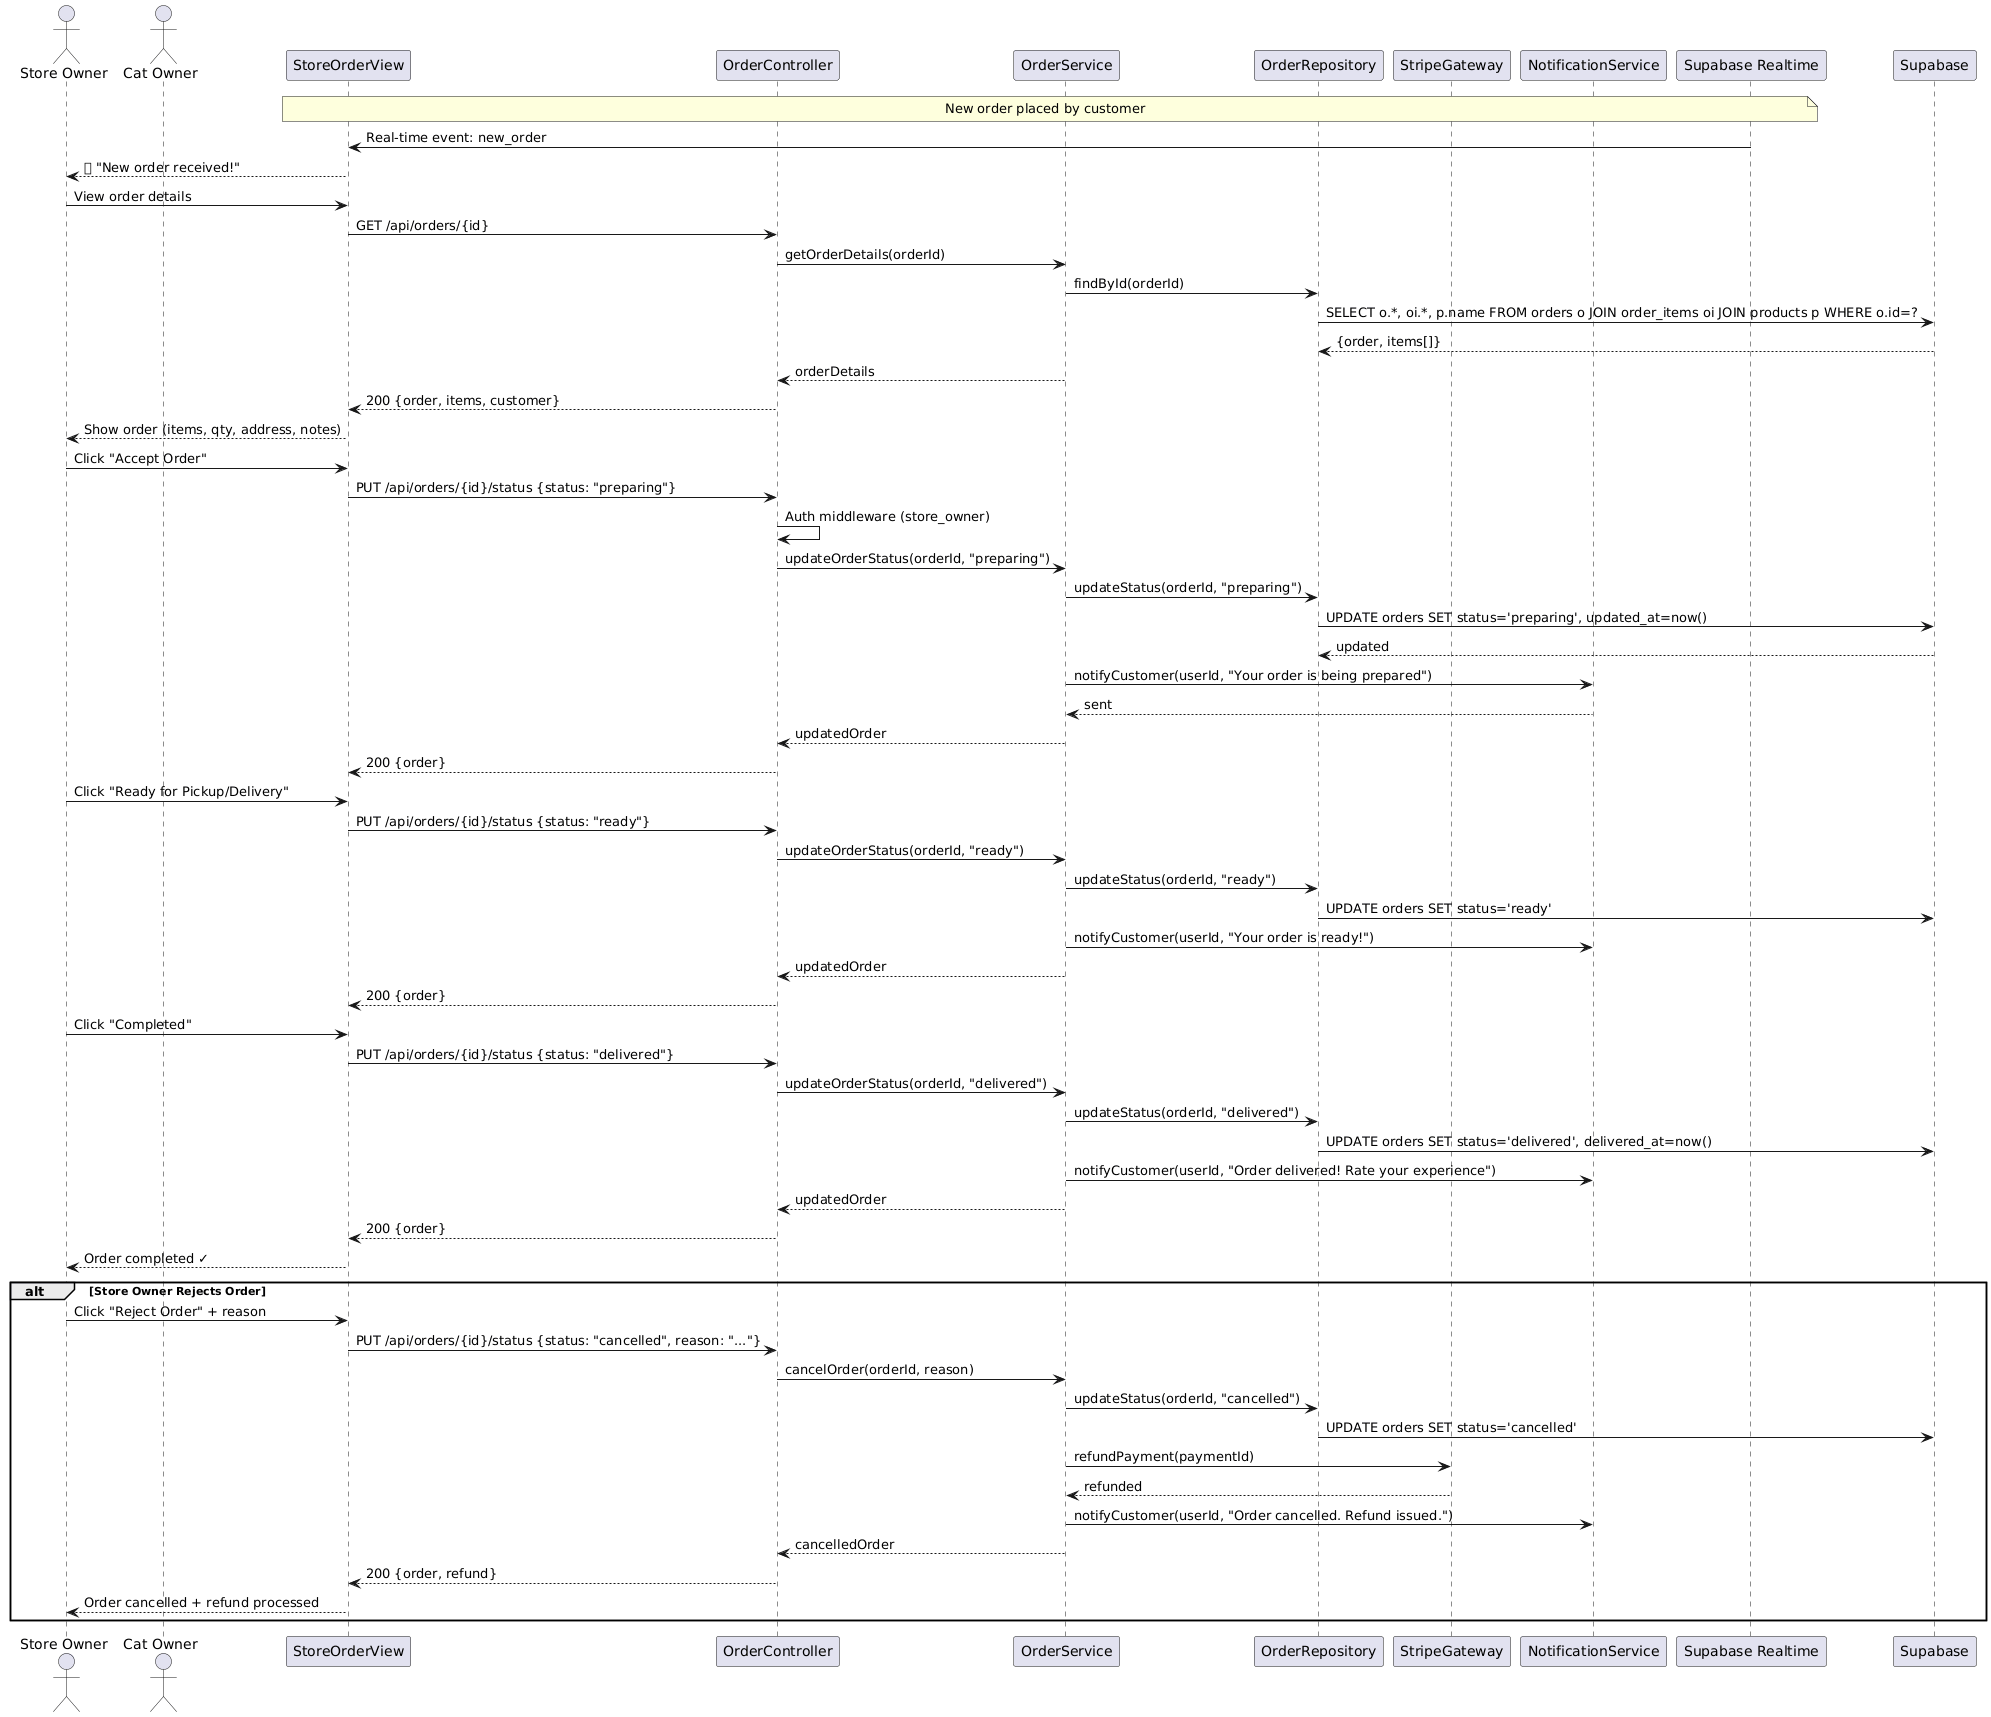

The diagram above was rendered by PlantUML. Its source (embedded in the PNG):
@startuml
actor "Store Owner" as SO
actor "Cat Owner" as U
participant "StoreOrderView" as SOV
participant "OrderController" as OC
participant "OrderService" as OS
participant "OrderRepository" as OR
participant "StripeGateway" as PG
participant "NotificationService" as NS
participant "Supabase Realtime" as RT
participant "Supabase" as DB

note over RT, SOV: New order placed by customer
RT -> SOV: Real-time event: new_order
SOV --> SO: 🔔 "New order received!"

SO -> SOV: View order details
SOV -> OC: GET /api/orders/{id}
OC -> OS: getOrderDetails(orderId)
OS -> OR: findById(orderId)
OR -> DB: SELECT o.*, oi.*, p.name FROM orders o JOIN order_items oi JOIN products p WHERE o.id=?
DB --> OR: {order, items[]}
OS --> OC: orderDetails
OC --> SOV: 200 {order, items, customer}
SOV --> SO: Show order (items, qty, address, notes)

SO -> SOV: Click "Accept Order"
SOV -> OC: PUT /api/orders/{id}/status {status: "preparing"}
OC -> OC: Auth middleware (store_owner)
OC -> OS: updateOrderStatus(orderId, "preparing")
OS -> OR: updateStatus(orderId, "preparing")
OR -> DB: UPDATE orders SET status='preparing', updated_at=now()
DB --> OR: updated
OS -> NS: notifyCustomer(userId, "Your order is being prepared")
NS --> OS: sent
OS --> OC: updatedOrder
OC --> SOV: 200 {order}

SO -> SOV: Click "Ready for Pickup/Delivery"
SOV -> OC: PUT /api/orders/{id}/status {status: "ready"}
OC -> OS: updateOrderStatus(orderId, "ready")
OS -> OR: updateStatus(orderId, "ready")
OR -> DB: UPDATE orders SET status='ready'
OS -> NS: notifyCustomer(userId, "Your order is ready!")
OS --> OC: updatedOrder
OC --> SOV: 200 {order}

SO -> SOV: Click "Completed"
SOV -> OC: PUT /api/orders/{id}/status {status: "delivered"}
OC -> OS: updateOrderStatus(orderId, "delivered")
OS -> OR: updateStatus(orderId, "delivered")
OR -> DB: UPDATE orders SET status='delivered', delivered_at=now()
OS -> NS: notifyCustomer(userId, "Order delivered! Rate your experience")
OS --> OC: updatedOrder
OC --> SOV: 200 {order}
SOV --> SO: Order completed ✓

alt Store Owner Rejects Order
    SO -> SOV: Click "Reject Order" + reason
    SOV -> OC: PUT /api/orders/{id}/status {status: "cancelled", reason: "..."}
    OC -> OS: cancelOrder(orderId, reason)
    OS -> OR: updateStatus(orderId, "cancelled")
    OR -> DB: UPDATE orders SET status='cancelled'
    OS -> PG: refundPayment(paymentId)
    PG --> OS: refunded
    OS -> NS: notifyCustomer(userId, "Order cancelled. Refund issued.")
    OS --> OC: cancelledOrder
    OC --> SOV: 200 {order, refund}
    SOV --> SO: Order cancelled + refund processed
end
@enduml